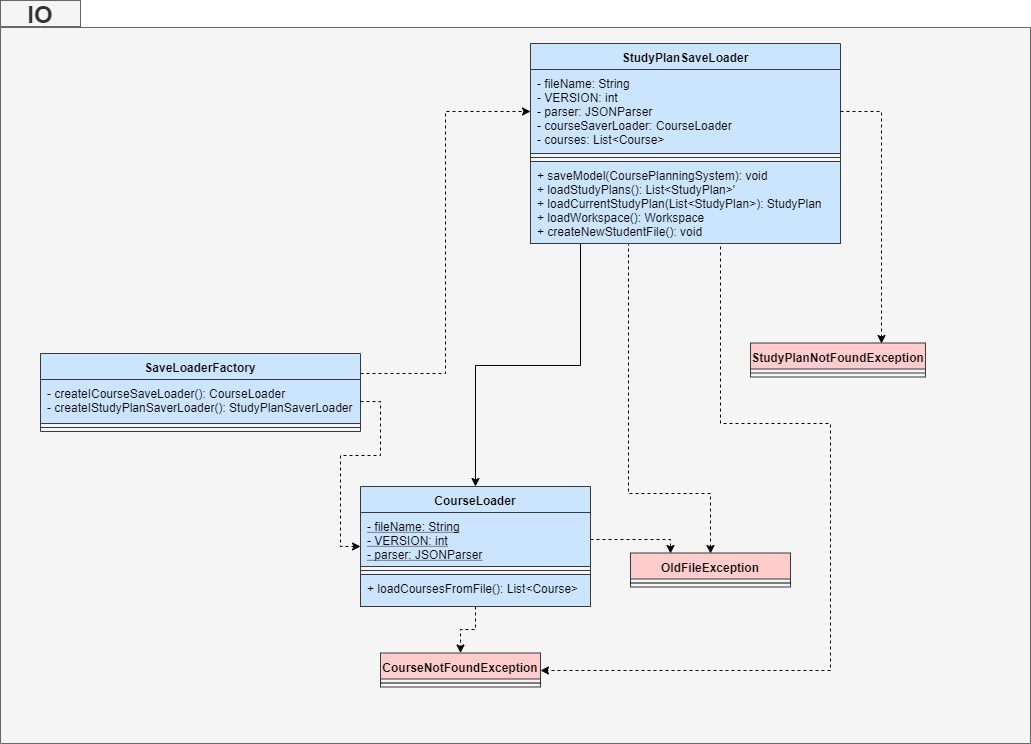

The diagram above was exported from draw.io. Its source (the exported page's mxGraphModel, read from the mxfile embedded in the PNG):
<mxGraphModel dx="1434" dy="613" grid="1" gridSize="10" guides="1" tooltips="1" connect="1" arrows="1" fold="1" page="1" pageScale="1" pageWidth="827" pageHeight="1169" math="0" shadow="0">
  <root>
    <mxCell id="0" />
    <mxCell id="1" parent="0" />
    <mxCell id="pdw4zx3c5dmkHa3_emqJ-1" value="" style="shape=folder;fontStyle=1;spacingTop=10;tabWidth=40;tabHeight=14;tabPosition=left;html=1;fillColor=#f5f5f5;strokeColor=#666666;fontColor=#333333;" parent="1" vertex="1">
      <mxGeometry x="400" y="1120" width="1030" height="730" as="geometry" />
    </mxCell>
    <mxCell id="pdw4zx3c5dmkHa3_emqJ-2" value="OldFileException" style="swimlane;fontStyle=1;align=center;verticalAlign=top;childLayout=stackLayout;horizontal=1;startSize=26;horizontalStack=0;resizeParent=1;resizeParentMax=0;resizeLast=0;collapsible=1;marginBottom=0;fillColor=#ffcccc;strokeColor=#36393d;" parent="1" vertex="1">
      <mxGeometry x="1030" y="1659.5" width="160" height="34" as="geometry" />
    </mxCell>
    <mxCell id="pdw4zx3c5dmkHa3_emqJ-4" value="" style="line;strokeWidth=1;fillColor=none;align=left;verticalAlign=middle;spacingTop=-1;spacingLeft=3;spacingRight=3;rotatable=0;labelPosition=right;points=[];portConstraint=eastwest;" parent="pdw4zx3c5dmkHa3_emqJ-2" vertex="1">
      <mxGeometry y="26" width="160" height="8" as="geometry" />
    </mxCell>
    <mxCell id="pdw4zx3c5dmkHa3_emqJ-6" style="edgeStyle=orthogonalEdgeStyle;rounded=0;orthogonalLoop=1;jettySize=auto;html=1;exitX=1;exitY=0.25;exitDx=0;exitDy=0;entryX=0;entryY=0.5;entryDx=0;entryDy=0;dashed=1;startArrow=none;startFill=0;endArrow=classic;endFill=1;" parent="1" source="pdw4zx3c5dmkHa3_emqJ-7" target="pdw4zx3c5dmkHa3_emqJ-20" edge="1">
      <mxGeometry relative="1" as="geometry" />
    </mxCell>
    <mxCell id="pdw4zx3c5dmkHa3_emqJ-7" value="SaveLoaderFactory" style="swimlane;fontStyle=1;align=center;verticalAlign=top;childLayout=stackLayout;horizontal=1;startSize=26;horizontalStack=0;resizeParent=1;resizeParentMax=0;resizeLast=0;collapsible=1;marginBottom=0;fillColor=#cce5ff;strokeColor=#36393d;" parent="1" vertex="1">
      <mxGeometry x="440" y="1460" width="320" height="78" as="geometry" />
    </mxCell>
    <mxCell id="pdw4zx3c5dmkHa3_emqJ-8" value="- createICourseSaveLoader(): CourseLoader&#10;- createIStudyPlanSaverLoader(): StudyPlanSaverLoader" style="text;strokeColor=#36393d;fillColor=#cce5ff;align=left;verticalAlign=top;spacingLeft=4;spacingRight=4;overflow=hidden;rotatable=0;points=[[0,0.5],[1,0.5]];portConstraint=eastwest;" parent="pdw4zx3c5dmkHa3_emqJ-7" vertex="1">
      <mxGeometry y="26" width="320" height="44" as="geometry" />
    </mxCell>
    <mxCell id="pdw4zx3c5dmkHa3_emqJ-9" value="" style="line;strokeWidth=1;fillColor=#cce5ff;align=left;verticalAlign=middle;spacingTop=-1;spacingLeft=3;spacingRight=3;rotatable=0;labelPosition=right;points=[];portConstraint=eastwest;strokeColor=#36393d;" parent="pdw4zx3c5dmkHa3_emqJ-7" vertex="1">
      <mxGeometry y="70" width="320" height="8" as="geometry" />
    </mxCell>
    <mxCell id="pdw4zx3c5dmkHa3_emqJ-11" value="CourseNotFoundException" style="swimlane;fontStyle=1;align=center;verticalAlign=top;childLayout=stackLayout;horizontal=1;startSize=26;horizontalStack=0;resizeParent=1;resizeParentMax=0;resizeLast=0;collapsible=1;marginBottom=0;fillColor=#ffcccc;strokeColor=#36393d;" parent="1" vertex="1">
      <mxGeometry x="780" y="1759.5" width="160" height="34" as="geometry" />
    </mxCell>
    <mxCell id="pdw4zx3c5dmkHa3_emqJ-13" value="" style="line;strokeWidth=1;fillColor=none;align=left;verticalAlign=middle;spacingTop=-1;spacingLeft=3;spacingRight=3;rotatable=0;labelPosition=right;points=[];portConstraint=eastwest;" parent="pdw4zx3c5dmkHa3_emqJ-11" vertex="1">
      <mxGeometry y="26" width="160" height="8" as="geometry" />
    </mxCell>
    <mxCell id="pdw4zx3c5dmkHa3_emqJ-15" style="edgeStyle=orthogonalEdgeStyle;rounded=0;orthogonalLoop=1;jettySize=auto;html=1;exitX=0.5;exitY=1;exitDx=0;exitDy=0;startArrow=none;startFill=0;endArrow=classic;endFill=1;" parent="1" source="pdw4zx3c5dmkHa3_emqJ-19" target="pdw4zx3c5dmkHa3_emqJ-28" edge="1">
      <mxGeometry relative="1" as="geometry">
        <Array as="points">
          <mxPoint x="980" y="1350" />
          <mxPoint x="980" y="1472" />
          <mxPoint x="875" y="1472" />
        </Array>
      </mxGeometry>
    </mxCell>
    <mxCell id="pdw4zx3c5dmkHa3_emqJ-16" style="edgeStyle=orthogonalEdgeStyle;orthogonalLoop=1;jettySize=auto;html=1;exitX=1;exitY=0.5;exitDx=0;exitDy=0;entryX=0;entryY=0.5;entryDx=0;entryDy=0;startArrow=none;startFill=0;endArrow=classic;endFill=1;dashed=1;strokeColor=none;rounded=0;" parent="1" source="pdw4zx3c5dmkHa3_emqJ-19" target="pdw4zx3c5dmkHa3_emqJ-23" edge="1">
      <mxGeometry relative="1" as="geometry" />
    </mxCell>
    <mxCell id="pdw4zx3c5dmkHa3_emqJ-17" style="edgeStyle=orthogonalEdgeStyle;rounded=0;orthogonalLoop=1;jettySize=auto;html=1;exitX=0.611;exitY=1.006;exitDx=0;exitDy=0;entryX=0.5;entryY=0;entryDx=0;entryDy=0;dashed=1;startArrow=none;startFill=0;endArrow=classic;endFill=1;exitPerimeter=0;" parent="1" source="pdw4zx3c5dmkHa3_emqJ-22" target="pdw4zx3c5dmkHa3_emqJ-2" edge="1">
      <mxGeometry relative="1" as="geometry">
        <Array as="points">
          <mxPoint x="1028" y="1600" />
          <mxPoint x="1110" y="1600" />
        </Array>
      </mxGeometry>
    </mxCell>
    <mxCell id="pdw4zx3c5dmkHa3_emqJ-18" style="edgeStyle=orthogonalEdgeStyle;rounded=0;orthogonalLoop=1;jettySize=auto;html=1;exitX=0.623;exitY=1;exitDx=0;exitDy=0;dashed=1;startArrow=none;startFill=0;endArrow=classic;endFill=1;entryX=1;entryY=0.5;entryDx=0;entryDy=0;exitPerimeter=0;" parent="1" source="pdw4zx3c5dmkHa3_emqJ-22" target="pdw4zx3c5dmkHa3_emqJ-11" edge="1">
      <mxGeometry relative="1" as="geometry">
        <Array as="points">
          <mxPoint x="1120" y="1350" />
          <mxPoint x="1120" y="1530" />
          <mxPoint x="1230" y="1530" />
          <mxPoint x="1230" y="1777" />
        </Array>
        <mxPoint x="940" y="1798.666666666667" as="targetPoint" />
      </mxGeometry>
    </mxCell>
    <mxCell id="pdw4zx3c5dmkHa3_emqJ-19" value="StudyPlanSaveLoader" style="swimlane;fontStyle=1;align=center;verticalAlign=top;childLayout=stackLayout;horizontal=1;startSize=26;horizontalStack=0;resizeParent=1;resizeParentMax=0;resizeLast=0;collapsible=1;marginBottom=0;fillColor=#cce5ff;strokeColor=#36393d;" parent="1" vertex="1">
      <mxGeometry x="930" y="1150" width="310" height="200" as="geometry" />
    </mxCell>
    <mxCell id="pdw4zx3c5dmkHa3_emqJ-20" value="- fileName: String&#10;- VERSION: int&#10;- parser: JSONParser&#10;- courseSaverLoader: CourseLoader&#10;- courses: List&lt;Course&gt;" style="text;strokeColor=#36393d;fillColor=#cce5ff;align=left;verticalAlign=top;spacingLeft=4;spacingRight=4;overflow=hidden;rotatable=0;points=[[0,0.5],[1,0.5]];portConstraint=eastwest;" parent="pdw4zx3c5dmkHa3_emqJ-19" vertex="1">
      <mxGeometry y="26" width="310" height="84" as="geometry" />
    </mxCell>
    <mxCell id="pdw4zx3c5dmkHa3_emqJ-21" value="" style="line;strokeWidth=1;fillColor=#cce5ff;align=left;verticalAlign=middle;spacingTop=-1;spacingLeft=3;spacingRight=3;rotatable=0;labelPosition=right;points=[];portConstraint=eastwest;strokeColor=#36393d;" parent="pdw4zx3c5dmkHa3_emqJ-19" vertex="1">
      <mxGeometry y="110" width="310" height="8" as="geometry" />
    </mxCell>
    <mxCell id="pdw4zx3c5dmkHa3_emqJ-22" value="+ saveModel(CoursePlanningSystem): void&#10;+ loadStudyPlans(): List&lt;StudyPlan&gt;'&#10;+ loadCurrentStudyPlan(List&lt;StudyPlan&gt;): StudyPlan&#10;+ loadWorkspace(): Workspace&#10;+ createNewStudentFile(): void" style="text;strokeColor=#36393d;fillColor=#cce5ff;align=left;verticalAlign=top;spacingLeft=4;spacingRight=4;overflow=hidden;rotatable=0;points=[[0,0.5],[1,0.5]];portConstraint=eastwest;" parent="pdw4zx3c5dmkHa3_emqJ-19" vertex="1">
      <mxGeometry y="118" width="310" height="82" as="geometry" />
    </mxCell>
    <mxCell id="pdw4zx3c5dmkHa3_emqJ-23" value="StudyPlanNotFoundException" style="swimlane;fontStyle=1;align=center;verticalAlign=top;childLayout=stackLayout;horizontal=1;startSize=26;horizontalStack=0;resizeParent=1;resizeParentMax=0;resizeLast=0;collapsible=1;marginBottom=0;fillColor=#ffcccc;strokeColor=#36393d;" parent="1" vertex="1">
      <mxGeometry x="1150" y="1449.5" width="175" height="34" as="geometry" />
    </mxCell>
    <mxCell id="pdw4zx3c5dmkHa3_emqJ-25" value="" style="line;strokeWidth=1;fillColor=#cce5ff;align=left;verticalAlign=middle;spacingTop=-1;spacingLeft=3;spacingRight=3;rotatable=0;labelPosition=right;points=[];portConstraint=eastwest;strokeColor=#36393d;" parent="pdw4zx3c5dmkHa3_emqJ-23" vertex="1">
      <mxGeometry y="26" width="175" height="8" as="geometry" />
    </mxCell>
    <mxCell id="pdw4zx3c5dmkHa3_emqJ-27" style="edgeStyle=orthogonalEdgeStyle;rounded=0;orthogonalLoop=1;jettySize=auto;html=1;exitX=0.5;exitY=1;exitDx=0;exitDy=0;dashed=1;startArrow=none;startFill=0;endArrow=classic;endFill=1;" parent="1" source="pdw4zx3c5dmkHa3_emqJ-28" target="pdw4zx3c5dmkHa3_emqJ-11" edge="1">
      <mxGeometry relative="1" as="geometry" />
    </mxCell>
    <mxCell id="pdw4zx3c5dmkHa3_emqJ-28" value="CourseLoader" style="swimlane;fontStyle=1;align=center;verticalAlign=top;childLayout=stackLayout;horizontal=1;startSize=26;horizontalStack=0;resizeParent=1;resizeParentMax=0;resizeLast=0;collapsible=1;marginBottom=0;fillColor=#cce5ff;strokeColor=#36393d;" parent="1" vertex="1">
      <mxGeometry x="760" y="1593" width="230" height="120" as="geometry" />
    </mxCell>
    <mxCell id="pdw4zx3c5dmkHa3_emqJ-29" value="- fileName: String&#10;- VERSION: int&#10;- parser: JSONParser" style="text;strokeColor=#36393d;fillColor=#cce5ff;align=left;verticalAlign=top;spacingLeft=4;spacingRight=4;overflow=hidden;rotatable=0;points=[[0,0.5],[1,0.5]];portConstraint=eastwest;fontStyle=4" parent="pdw4zx3c5dmkHa3_emqJ-28" vertex="1">
      <mxGeometry y="26" width="230" height="54" as="geometry" />
    </mxCell>
    <mxCell id="pdw4zx3c5dmkHa3_emqJ-30" value="" style="line;strokeWidth=1;fillColor=#cce5ff;align=left;verticalAlign=middle;spacingTop=-1;spacingLeft=3;spacingRight=3;rotatable=0;labelPosition=right;points=[];portConstraint=eastwest;strokeColor=#36393d;" parent="pdw4zx3c5dmkHa3_emqJ-28" vertex="1">
      <mxGeometry y="80" width="230" height="8" as="geometry" />
    </mxCell>
    <mxCell id="pdw4zx3c5dmkHa3_emqJ-31" value="+ loadCoursesFromFile(): List&lt;Course&gt;" style="text;strokeColor=#36393d;fillColor=#cce5ff;align=left;verticalAlign=top;spacingLeft=4;spacingRight=4;overflow=hidden;rotatable=0;points=[[0,0.5],[1,0.5]];portConstraint=eastwest;" parent="pdw4zx3c5dmkHa3_emqJ-28" vertex="1">
      <mxGeometry y="88" width="230" height="32" as="geometry" />
    </mxCell>
    <mxCell id="pdw4zx3c5dmkHa3_emqJ-32" style="edgeStyle=orthogonalEdgeStyle;rounded=0;orthogonalLoop=1;jettySize=auto;html=1;exitX=1;exitY=0.5;exitDx=0;exitDy=0;entryX=0;entryY=0.5;entryDx=0;entryDy=0;dashed=1;startArrow=none;startFill=0;endArrow=classic;endFill=1;" parent="1" source="pdw4zx3c5dmkHa3_emqJ-8" target="pdw4zx3c5dmkHa3_emqJ-28" edge="1">
      <mxGeometry relative="1" as="geometry" />
    </mxCell>
    <mxCell id="pdw4zx3c5dmkHa3_emqJ-33" style="edgeStyle=orthogonalEdgeStyle;rounded=0;orthogonalLoop=1;jettySize=auto;html=1;exitX=1;exitY=0.5;exitDx=0;exitDy=0;entryX=0.25;entryY=0;entryDx=0;entryDy=0;dashed=1;startArrow=none;startFill=0;endArrow=classic;endFill=1;" parent="1" source="pdw4zx3c5dmkHa3_emqJ-29" target="pdw4zx3c5dmkHa3_emqJ-2" edge="1">
      <mxGeometry relative="1" as="geometry">
        <Array as="points">
          <mxPoint x="1070" y="1646" />
        </Array>
      </mxGeometry>
    </mxCell>
    <mxCell id="pdw4zx3c5dmkHa3_emqJ-34" style="edgeStyle=orthogonalEdgeStyle;rounded=0;orthogonalLoop=1;jettySize=auto;html=1;exitX=1;exitY=0.5;exitDx=0;exitDy=0;entryX=0.75;entryY=0;entryDx=0;entryDy=0;dashed=1;startArrow=none;startFill=0;endArrow=classic;endFill=1;" parent="1" source="pdw4zx3c5dmkHa3_emqJ-20" target="pdw4zx3c5dmkHa3_emqJ-23" edge="1">
      <mxGeometry relative="1" as="geometry">
        <Array as="points">
          <mxPoint x="1281" y="1218" />
        </Array>
      </mxGeometry>
    </mxCell>
    <mxCell id="pdw4zx3c5dmkHa3_emqJ-35" value="IO" style="text;align=center;fontStyle=1;verticalAlign=middle;spacingLeft=3;spacingRight=3;rotatable=0;points=[[0,0.5],[1,0.5]];portConstraint=eastwest;fontSize=24;fillColor=#f5f5f5;strokeColor=#666666;fontColor=#333333;" parent="1" vertex="1">
      <mxGeometry x="400" y="1107" width="80" height="26" as="geometry" />
    </mxCell>
  </root>
</mxGraphModel>